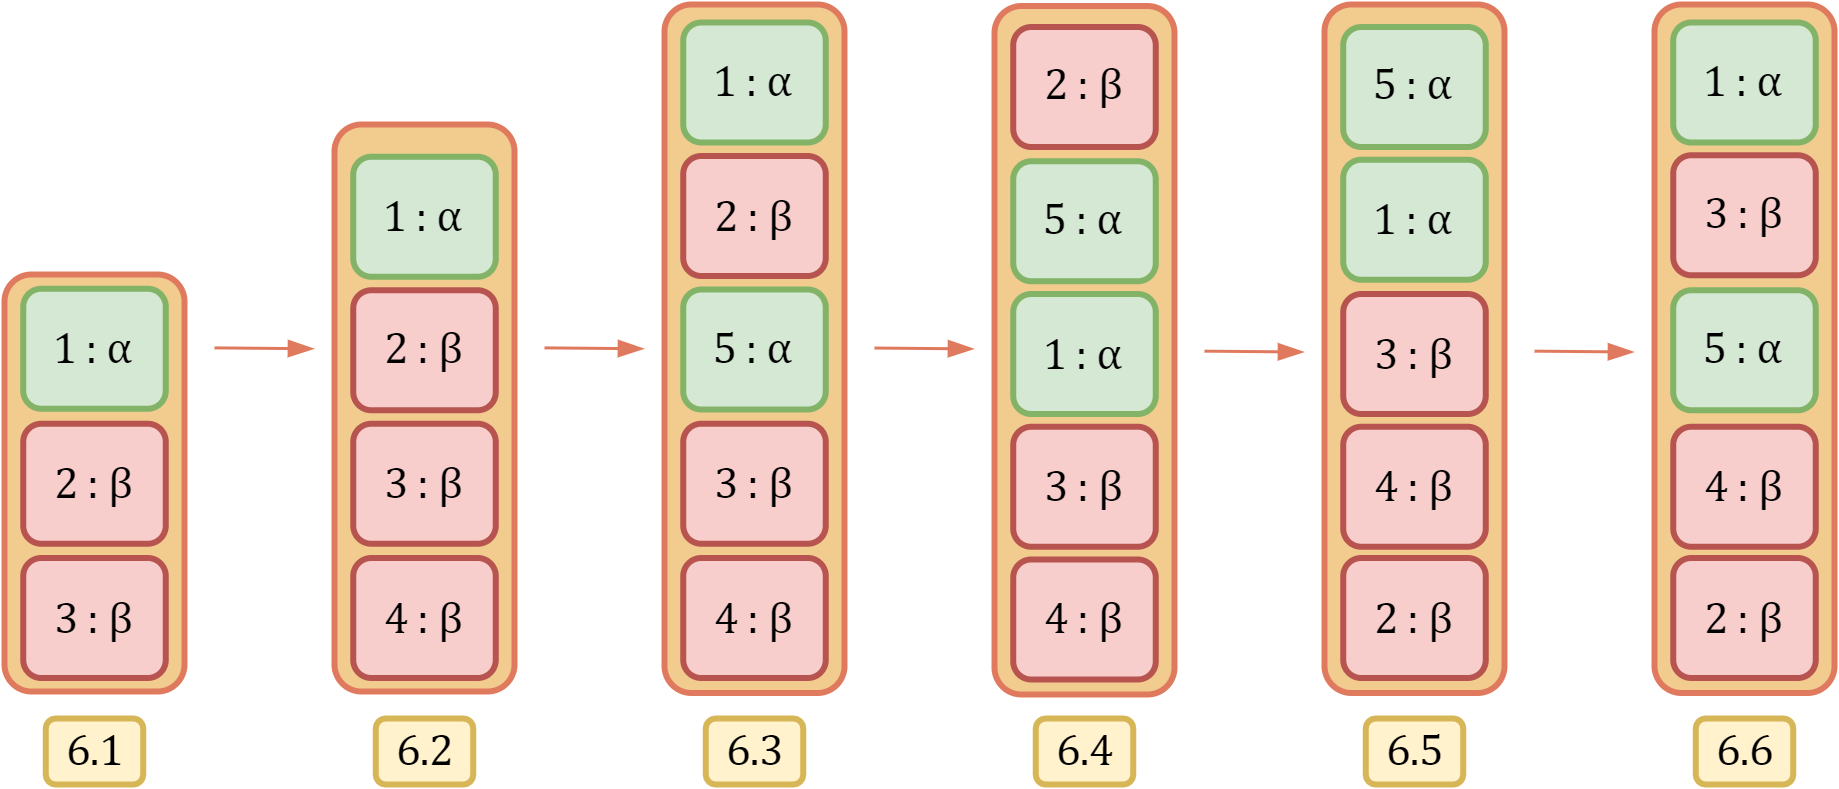

The diagram above was exported from draw.io. Its source (the exported page's mxGraphModel, read from the mxfile embedded in the PNG):
<mxGraphModel dx="360" dy="597" grid="1" gridSize="10" guides="1" tooltips="1" connect="1" arrows="1" fold="1" page="0" pageScale="1" pageWidth="1169" pageHeight="827" background="#FFFFFF" math="0" shadow="0">
  <root>
    <mxCell id="0" />
    <mxCell id="1" parent="0" />
    <mxCell id="yV87POh4jSyU-IMU-i0H-1" value="" style="rounded=1;whiteSpace=wrap;html=1;strokeWidth=2;fillColor=#F2CC8F;strokeColor=#E07A5F;fontColor=#393C56;fontSize=15;fontFamily=Cambria Math;" parent="1" vertex="1">
      <mxGeometry x="990" y="270" width="60" height="229.5" as="geometry" />
    </mxCell>
    <mxCell id="yV87POh4jSyU-IMU-i0H-2" value="&lt;font color=&quot;#000000&quot; style=&quot;font-size: 15px;&quot;&gt;&lt;span style=&quot;font-size: 15px;&quot;&gt;3 :&amp;nbsp;&lt;/span&gt;&lt;/font&gt;&lt;span style=&quot;color: rgb(0, 0, 0); font-family: &amp;quot;cambria math&amp;quot;; font-size: 15px;&quot;&gt;β&lt;/span&gt;" style="rounded=1;whiteSpace=wrap;html=1;fillColor=#f8cecc;strokeWidth=2;strokeColor=#b85450;fontSize=15;fontFamily=Cambria Math;" parent="1" vertex="1">
      <mxGeometry x="996.25" y="409.75" width="47.5" height="40" as="geometry" />
    </mxCell>
    <mxCell id="yV87POh4jSyU-IMU-i0H-3" value="&lt;font color=&quot;#000000&quot; style=&quot;font-size: 15px;&quot;&gt;&lt;span style=&quot;font-size: 15px;&quot;&gt;4 :&amp;nbsp;&lt;/span&gt;&lt;/font&gt;&lt;span style=&quot;color: rgb(0, 0, 0); font-family: &amp;quot;cambria math&amp;quot;; font-size: 15px;&quot;&gt;β&lt;/span&gt;" style="rounded=1;whiteSpace=wrap;html=1;fillColor=#f8cecc;strokeWidth=2;strokeColor=#b85450;fontSize=15;fontFamily=Cambria Math;" parent="1" vertex="1">
      <mxGeometry x="996.25" y="454.5" width="47.5" height="40" as="geometry" />
    </mxCell>
    <mxCell id="yV87POh4jSyU-IMU-i0H-4" value="&lt;font color=&quot;#000000&quot; style=&quot;font-size: 15px;&quot;&gt;&lt;span style=&quot;font-size: 15px;&quot;&gt;5 :&amp;nbsp;&lt;/span&gt;&lt;/font&gt;&lt;span style=&quot;color: rgb(0, 0, 0); font-family: &amp;quot;cambria math&amp;quot;; font-size: 15px;&quot;&gt;α&lt;/span&gt;" style="rounded=1;whiteSpace=wrap;html=1;fillColor=#d5e8d4;strokeWidth=2;strokeColor=#82b366;fontSize=15;fontFamily=Cambria Math;" parent="1" vertex="1">
      <mxGeometry x="996.25" y="365" width="47.5" height="40" as="geometry" />
    </mxCell>
    <mxCell id="yV87POh4jSyU-IMU-i0H-5" value="&lt;font color=&quot;#000000&quot; style=&quot;font-size: 15px;&quot;&gt;6.3&lt;/font&gt;" style="rounded=1;whiteSpace=wrap;html=1;sketch=0;fontFamily=Cambria Math;fontSize=15;strokeWidth=2;fillColor=#fff2cc;strokeColor=#d6b656;" parent="1" vertex="1">
      <mxGeometry x="1003.75" y="508" width="32.5" height="22" as="geometry" />
    </mxCell>
    <mxCell id="yV87POh4jSyU-IMU-i0H-6" value="&lt;font color=&quot;#000000&quot; style=&quot;font-size: 15px;&quot;&gt;6.4&lt;/font&gt;" style="rounded=1;whiteSpace=wrap;html=1;sketch=0;fontFamily=Cambria Math;fontSize=15;strokeWidth=2;fillColor=#fff2cc;strokeColor=#d6b656;" parent="1" vertex="1">
      <mxGeometry x="1113.75" y="508" width="32.5" height="22" as="geometry" />
    </mxCell>
    <mxCell id="yV87POh4jSyU-IMU-i0H-7" value="" style="rounded=1;whiteSpace=wrap;html=1;strokeWidth=2;fillColor=#F2CC8F;strokeColor=#E07A5F;fontColor=#393C56;fontSize=15;fontFamily=Cambria Math;" parent="1" vertex="1">
      <mxGeometry x="880" y="310" width="60" height="189" as="geometry" />
    </mxCell>
    <mxCell id="yV87POh4jSyU-IMU-i0H-8" value="&lt;font face=&quot;Cambria Math&quot; style=&quot;font-size: 15px;&quot;&gt;&lt;font color=&quot;#000000&quot; style=&quot;font-size: 15px;&quot;&gt;&lt;span style=&quot;font-size: 15px;&quot;&gt;3 :&amp;nbsp;&lt;/span&gt;&lt;/font&gt;&lt;span style=&quot;color: rgb(0, 0, 0); font-size: 15px;&quot;&gt;β&lt;/span&gt;&lt;/font&gt;" style="rounded=1;whiteSpace=wrap;html=1;fillColor=#f8cecc;strokeWidth=2;strokeColor=#b85450;fontSize=15;fontFamily=Cambria Math;" parent="1" vertex="1">
      <mxGeometry x="886.25" y="409.75" width="47.5" height="40" as="geometry" />
    </mxCell>
    <mxCell id="yV87POh4jSyU-IMU-i0H-9" value="&lt;font face=&quot;Cambria Math&quot; style=&quot;font-size: 15px;&quot;&gt;&lt;font color=&quot;#000000&quot; style=&quot;font-size: 15px;&quot;&gt;&lt;span style=&quot;font-size: 15px;&quot;&gt;4 :&amp;nbsp;&lt;/span&gt;&lt;/font&gt;&lt;span style=&quot;color: rgb(0, 0, 0); font-size: 15px;&quot;&gt;β&lt;/span&gt;&lt;/font&gt;" style="rounded=1;whiteSpace=wrap;html=1;fillColor=#f8cecc;strokeWidth=2;strokeColor=#b85450;fontSize=15;fontFamily=Cambria Math;" parent="1" vertex="1">
      <mxGeometry x="886.25" y="454.5" width="47.5" height="40" as="geometry" />
    </mxCell>
    <mxCell id="yV87POh4jSyU-IMU-i0H-10" value="" style="endArrow=blockThin;html=1;rounded=1;sketch=0;fontFamily=Cambria Math;fontSize=15;fontColor=#000000;strokeColor=#E07A5F;fillColor=#F2CC8F;curved=0;endFill=1;" parent="1" edge="1">
      <mxGeometry width="50" height="50" relative="1" as="geometry">
        <mxPoint x="950" y="384.46" as="sourcePoint" />
        <mxPoint x="983" y="384.74999999999994" as="targetPoint" />
      </mxGeometry>
    </mxCell>
    <mxCell id="yV87POh4jSyU-IMU-i0H-11" value="&lt;font color=&quot;#000000&quot; style=&quot;font-size: 15px;&quot; face=&quot;Cambria Math&quot;&gt;6.2&lt;/font&gt;" style="rounded=1;whiteSpace=wrap;html=1;sketch=0;fontFamily=Cambria Math;fontSize=15;strokeWidth=2;fillColor=#fff2cc;strokeColor=#d6b656;" parent="1" vertex="1">
      <mxGeometry x="893.75" y="508" width="32.5" height="22" as="geometry" />
    </mxCell>
    <mxCell id="yV87POh4jSyU-IMU-i0H-12" value="" style="endArrow=blockThin;html=1;rounded=1;sketch=0;fontFamily=Cambria Math;fontSize=15;fontColor=#000000;strokeColor=#E07A5F;fillColor=#F2CC8F;curved=0;endFill=1;" parent="1" edge="1">
      <mxGeometry width="50" height="50" relative="1" as="geometry">
        <mxPoint x="1060" y="384.51" as="sourcePoint" />
        <mxPoint x="1093" y="384.79999999999995" as="targetPoint" />
      </mxGeometry>
    </mxCell>
    <mxCell id="yV87POh4jSyU-IMU-i0H-13" value="&lt;font color=&quot;#000000&quot; style=&quot;font-size: 15px;&quot;&gt;&lt;span style=&quot;font-size: 15px;&quot;&gt;2 :&amp;nbsp;&lt;/span&gt;&lt;/font&gt;&lt;span style=&quot;color: rgb(0, 0, 0); font-family: &amp;quot;cambria math&amp;quot;; font-size: 15px;&quot;&gt;β&lt;/span&gt;" style="rounded=1;whiteSpace=wrap;html=1;fillColor=#f8cecc;strokeWidth=2;strokeColor=#b85450;fontSize=15;fontFamily=Cambria Math;" parent="1" vertex="1">
      <mxGeometry x="996.25" y="320.5" width="47.5" height="40" as="geometry" />
    </mxCell>
    <mxCell id="yV87POh4jSyU-IMU-i0H-14" value="&lt;font color=&quot;#000000&quot; style=&quot;font-size: 15px;&quot;&gt;&lt;span style=&quot;font-size: 15px;&quot;&gt;1 :&amp;nbsp;&lt;/span&gt;&lt;/font&gt;&lt;span style=&quot;color: rgb(0, 0, 0); font-family: &amp;quot;cambria math&amp;quot;; font-size: 15px;&quot;&gt;α&lt;/span&gt;" style="rounded=1;whiteSpace=wrap;html=1;fillColor=#d5e8d4;strokeWidth=2;strokeColor=#82b366;fontSize=15;fontFamily=Cambria Math;" parent="1" vertex="1">
      <mxGeometry x="996.25" y="276" width="47.5" height="40" as="geometry" />
    </mxCell>
    <mxCell id="yV87POh4jSyU-IMU-i0H-21" value="" style="endArrow=blockThin;html=1;rounded=1;sketch=0;fontFamily=Cambria Math;fontSize=15;fontColor=#000000;strokeColor=#E07A5F;fillColor=#F2CC8F;curved=0;endFill=1;" parent="1" edge="1">
      <mxGeometry width="50" height="50" relative="1" as="geometry">
        <mxPoint x="1170" y="385.55000000000007" as="sourcePoint" />
        <mxPoint x="1203" y="385.84000000000003" as="targetPoint" />
      </mxGeometry>
    </mxCell>
    <mxCell id="yV87POh4jSyU-IMU-i0H-22" value="&lt;font color=&quot;#000000&quot; style=&quot;font-size: 15px;&quot;&gt;6.5&lt;/font&gt;" style="rounded=1;whiteSpace=wrap;html=1;sketch=0;fontFamily=Cambria Math;fontSize=15;strokeWidth=2;fillColor=#fff2cc;strokeColor=#d6b656;" parent="1" vertex="1">
      <mxGeometry x="1223.75" y="508" width="32.5" height="22" as="geometry" />
    </mxCell>
    <mxCell id="yV87POh4jSyU-IMU-i0H-29" value="" style="endArrow=blockThin;html=1;rounded=1;sketch=0;fontFamily=Cambria Math;fontSize=15;fontColor=#000000;strokeColor=#E07A5F;fillColor=#F2CC8F;curved=0;endFill=1;" parent="1" edge="1">
      <mxGeometry width="50" height="50" relative="1" as="geometry">
        <mxPoint x="1280" y="385.55000000000007" as="sourcePoint" />
        <mxPoint x="1312.9999999999998" y="385.84000000000003" as="targetPoint" />
      </mxGeometry>
    </mxCell>
    <mxCell id="yV87POh4jSyU-IMU-i0H-30" value="&lt;font color=&quot;#000000&quot; style=&quot;font-size: 15px;&quot;&gt;6.6&lt;/font&gt;" style="rounded=1;whiteSpace=wrap;html=1;sketch=0;fontFamily=Cambria Math;fontSize=15;strokeWidth=2;fillColor=#fff2cc;strokeColor=#d6b656;" parent="1" vertex="1">
      <mxGeometry x="1333.75" y="508" width="32.5" height="22" as="geometry" />
    </mxCell>
    <mxCell id="yV87POh4jSyU-IMU-i0H-38" value="&lt;font color=&quot;#000000&quot; style=&quot;font-size: 15px;&quot;&gt;&lt;span style=&quot;font-size: 15px;&quot;&gt;1 :&amp;nbsp;&lt;/span&gt;&lt;span style=&quot;font-size: 15px;&quot;&gt;&lt;font face=&quot;Cambria Math&quot; style=&quot;font-size: 15px;&quot;&gt;α&lt;/font&gt;&lt;/span&gt;&lt;/font&gt;" style="rounded=1;whiteSpace=wrap;html=1;fillColor=#d5e8d4;strokeWidth=2;strokeColor=#82b366;fontSize=15;fontFamily=Cambria Math;" parent="1" vertex="1">
      <mxGeometry x="886.25" y="320.75" width="47.5" height="40" as="geometry" />
    </mxCell>
    <mxCell id="yV87POh4jSyU-IMU-i0H-39" value="" style="rounded=1;whiteSpace=wrap;html=1;strokeWidth=2;fillColor=#F2CC8F;strokeColor=#E07A5F;fontColor=#393C56;fontSize=15;" parent="1" vertex="1">
      <mxGeometry x="770" y="360" width="60" height="139" as="geometry" />
    </mxCell>
    <mxCell id="yV87POh4jSyU-IMU-i0H-40" value="&lt;font face=&quot;Cambria Math&quot; style=&quot;font-size: 15px;&quot;&gt;&lt;font color=&quot;#000000&quot; style=&quot;font-size: 15px;&quot;&gt;2 :&amp;nbsp;&lt;/font&gt;&lt;font color=&quot;#000000&quot; style=&quot;font-size: 15px;&quot;&gt;β&lt;/font&gt;&lt;/font&gt;" style="rounded=1;whiteSpace=wrap;html=1;fillColor=#f8cecc;strokeWidth=2;strokeColor=#b85450;fontSize=15;" parent="1" vertex="1">
      <mxGeometry x="776.25" y="409.75" width="47.5" height="40" as="geometry" />
    </mxCell>
    <mxCell id="yV87POh4jSyU-IMU-i0H-41" value="&lt;font face=&quot;Cambria Math&quot; style=&quot;font-size: 15px;&quot;&gt;&lt;font color=&quot;#000000&quot; style=&quot;font-size: 15px;&quot;&gt;&lt;font style=&quot;font-size: 15px;&quot;&gt;3 :&amp;nbsp;&lt;/font&gt;&lt;/font&gt;&lt;span style=&quot;color: rgb(0, 0, 0); font-size: 15px;&quot;&gt;β&lt;/span&gt;&lt;/font&gt;&lt;font color=&quot;#000000&quot; style=&quot;font-size: 15px;&quot;&gt;&lt;br style=&quot;font-size: 15px;&quot;&gt;&lt;/font&gt;" style="rounded=1;whiteSpace=wrap;html=1;fillColor=#f8cecc;strokeWidth=2;strokeColor=#b85450;fontSize=15;" parent="1" vertex="1">
      <mxGeometry x="776.25" y="454.5" width="47.5" height="40" as="geometry" />
    </mxCell>
    <mxCell id="yV87POh4jSyU-IMU-i0H-42" value="" style="endArrow=blockThin;html=1;rounded=1;sketch=0;fontFamily=Helvetica;fontSize=15;fontColor=#000000;strokeColor=#E07A5F;fillColor=#F2CC8F;curved=0;endFill=1;" parent="1" edge="1">
      <mxGeometry width="50" height="50" relative="1" as="geometry">
        <mxPoint x="840" y="384.46000000000004" as="sourcePoint" />
        <mxPoint x="873" y="384.75" as="targetPoint" />
      </mxGeometry>
    </mxCell>
    <mxCell id="yV87POh4jSyU-IMU-i0H-43" value="&lt;font color=&quot;#000000&quot; style=&quot;font-size: 15px;&quot; face=&quot;Cambria Math&quot;&gt;6.1&lt;/font&gt;" style="rounded=1;whiteSpace=wrap;html=1;sketch=0;fontFamily=Helvetica;fontSize=15;strokeWidth=2;fillColor=#fff2cc;strokeColor=#d6b656;" parent="1" vertex="1">
      <mxGeometry x="783.75" y="508" width="32.5" height="22" as="geometry" />
    </mxCell>
    <mxCell id="yV87POh4jSyU-IMU-i0H-45" value="&lt;font color=&quot;#000000&quot; style=&quot;font-size: 15px;&quot; face=&quot;Cambria Math&quot;&gt;&lt;span style=&quot;font-size: 15px;&quot;&gt;1 :&amp;nbsp;&lt;/span&gt;&lt;span style=&quot;font-size: 15px;&quot;&gt;&lt;font style=&quot;font-size: 15px;&quot;&gt;α&lt;/font&gt;&lt;/span&gt;&lt;/font&gt;" style="rounded=1;whiteSpace=wrap;html=1;fillColor=#d5e8d4;strokeWidth=2;strokeColor=#82b366;fontSize=15;" parent="1" vertex="1">
      <mxGeometry x="776.25" y="364.75" width="47.5" height="40" as="geometry" />
    </mxCell>
    <mxCell id="yV87POh4jSyU-IMU-i0H-46" value="&lt;font color=&quot;#000000&quot; style=&quot;font-size: 15px;&quot;&gt;&lt;span style=&quot;font-size: 15px;&quot;&gt;2 :&amp;nbsp;&lt;/span&gt;&lt;/font&gt;&lt;span style=&quot;color: rgb(0, 0, 0); font-family: &amp;quot;cambria math&amp;quot;; font-size: 15px;&quot;&gt;β&lt;/span&gt;" style="rounded=1;whiteSpace=wrap;html=1;fillColor=#f8cecc;strokeWidth=2;strokeColor=#b85450;fontSize=15;fontFamily=Cambria Math;" parent="1" vertex="1">
      <mxGeometry x="886.25" y="365.25" width="47.5" height="40" as="geometry" />
    </mxCell>
    <mxCell id="yV87POh4jSyU-IMU-i0H-47" value="" style="rounded=1;whiteSpace=wrap;html=1;strokeWidth=2;fillColor=#F2CC8F;strokeColor=#E07A5F;fontColor=#393C56;fontSize=15;fontFamily=Cambria Math;" parent="1" vertex="1">
      <mxGeometry x="1100" y="270.5" width="60" height="229.5" as="geometry" />
    </mxCell>
    <mxCell id="yV87POh4jSyU-IMU-i0H-48" value="&lt;font color=&quot;#000000&quot; style=&quot;font-size: 15px;&quot;&gt;&lt;span style=&quot;font-size: 15px;&quot;&gt;3 :&amp;nbsp;&lt;/span&gt;&lt;/font&gt;&lt;span style=&quot;color: rgb(0, 0, 0); font-family: &amp;quot;cambria math&amp;quot;; font-size: 15px;&quot;&gt;β&lt;/span&gt;" style="rounded=1;whiteSpace=wrap;html=1;fillColor=#f8cecc;strokeWidth=2;strokeColor=#b85450;fontSize=15;fontFamily=Cambria Math;" parent="1" vertex="1">
      <mxGeometry x="1106.25" y="410.75" width="47.5" height="40" as="geometry" />
    </mxCell>
    <mxCell id="yV87POh4jSyU-IMU-i0H-49" value="&lt;font color=&quot;#000000&quot; style=&quot;font-size: 15px;&quot;&gt;&lt;span style=&quot;font-size: 15px;&quot;&gt;4 :&amp;nbsp;&lt;/span&gt;&lt;/font&gt;&lt;span style=&quot;color: rgb(0, 0, 0); font-family: &amp;quot;cambria math&amp;quot;; font-size: 15px;&quot;&gt;β&lt;/span&gt;" style="rounded=1;whiteSpace=wrap;html=1;fillColor=#f8cecc;strokeWidth=2;strokeColor=#b85450;fontSize=15;fontFamily=Cambria Math;" parent="1" vertex="1">
      <mxGeometry x="1106.25" y="455" width="47.5" height="40" as="geometry" />
    </mxCell>
    <mxCell id="yV87POh4jSyU-IMU-i0H-50" value="&lt;font color=&quot;#000000&quot; style=&quot;font-size: 15px;&quot;&gt;&lt;span style=&quot;font-size: 15px;&quot;&gt;5 :&amp;nbsp;&lt;/span&gt;&lt;/font&gt;&lt;span style=&quot;color: rgb(0, 0, 0); font-family: &amp;quot;cambria math&amp;quot;; font-size: 15px;&quot;&gt;α&lt;/span&gt;" style="rounded=1;whiteSpace=wrap;html=1;fillColor=#d5e8d4;strokeWidth=2;strokeColor=#82b366;fontSize=15;fontFamily=Cambria Math;" parent="1" vertex="1">
      <mxGeometry x="1106.25" y="322.25" width="47.5" height="40" as="geometry" />
    </mxCell>
    <mxCell id="yV87POh4jSyU-IMU-i0H-51" value="&lt;font color=&quot;#000000&quot; style=&quot;font-size: 15px;&quot;&gt;&lt;span style=&quot;font-size: 15px;&quot;&gt;2 :&amp;nbsp;&lt;/span&gt;&lt;/font&gt;&lt;span style=&quot;color: rgb(0, 0, 0); font-family: &amp;quot;cambria math&amp;quot;; font-size: 15px;&quot;&gt;β&lt;/span&gt;" style="rounded=1;whiteSpace=wrap;html=1;fillColor=#f8cecc;strokeWidth=2;strokeColor=#b85450;fontSize=15;fontFamily=Cambria Math;" parent="1" vertex="1">
      <mxGeometry x="1106.25" y="277.5" width="47.5" height="40" as="geometry" />
    </mxCell>
    <mxCell id="yV87POh4jSyU-IMU-i0H-52" value="&lt;font color=&quot;#000000&quot; style=&quot;font-size: 15px;&quot;&gt;&lt;span style=&quot;font-size: 15px;&quot;&gt;1 :&amp;nbsp;&lt;/span&gt;&lt;/font&gt;&lt;span style=&quot;color: rgb(0, 0, 0); font-family: &amp;quot;cambria math&amp;quot;; font-size: 15px;&quot;&gt;α&lt;/span&gt;" style="rounded=1;whiteSpace=wrap;html=1;fillColor=#d5e8d4;strokeWidth=2;strokeColor=#82b366;fontSize=15;fontFamily=Cambria Math;" parent="1" vertex="1">
      <mxGeometry x="1106.25" y="366.5" width="47.5" height="40" as="geometry" />
    </mxCell>
    <mxCell id="yV87POh4jSyU-IMU-i0H-65" value="" style="rounded=1;whiteSpace=wrap;html=1;strokeWidth=2;fillColor=#F2CC8F;strokeColor=#E07A5F;fontColor=#393C56;fontSize=15;fontFamily=Cambria Math;" parent="1" vertex="1">
      <mxGeometry x="1210" y="270" width="60" height="229.5" as="geometry" />
    </mxCell>
    <mxCell id="yV87POh4jSyU-IMU-i0H-66" value="&lt;font color=&quot;#000000&quot; style=&quot;font-size: 15px;&quot;&gt;&lt;span style=&quot;font-size: 15px;&quot;&gt;3 :&amp;nbsp;&lt;/span&gt;&lt;/font&gt;&lt;span style=&quot;color: rgb(0, 0, 0); font-family: &amp;quot;cambria math&amp;quot;; font-size: 15px;&quot;&gt;β&lt;/span&gt;" style="rounded=1;whiteSpace=wrap;html=1;fillColor=#f8cecc;strokeWidth=2;strokeColor=#b85450;fontSize=15;fontFamily=Cambria Math;" parent="1" vertex="1">
      <mxGeometry x="1216.25" y="366.5" width="47.5" height="40" as="geometry" />
    </mxCell>
    <mxCell id="yV87POh4jSyU-IMU-i0H-67" value="&lt;font color=&quot;#000000&quot; style=&quot;font-size: 15px;&quot;&gt;&lt;span style=&quot;font-size: 15px;&quot;&gt;4 :&amp;nbsp;&lt;/span&gt;&lt;/font&gt;&lt;span style=&quot;color: rgb(0, 0, 0); font-family: &amp;quot;cambria math&amp;quot;; font-size: 15px;&quot;&gt;β&lt;/span&gt;" style="rounded=1;whiteSpace=wrap;html=1;fillColor=#f8cecc;strokeWidth=2;strokeColor=#b85450;fontSize=15;fontFamily=Cambria Math;" parent="1" vertex="1">
      <mxGeometry x="1216.25" y="410.75" width="47.5" height="40" as="geometry" />
    </mxCell>
    <mxCell id="yV87POh4jSyU-IMU-i0H-68" value="&lt;font color=&quot;#000000&quot; style=&quot;font-size: 15px;&quot;&gt;&lt;span style=&quot;font-size: 15px;&quot;&gt;5 :&amp;nbsp;&lt;/span&gt;&lt;/font&gt;&lt;span style=&quot;color: rgb(0, 0, 0); font-family: &amp;quot;cambria math&amp;quot;; font-size: 15px;&quot;&gt;α&lt;/span&gt;" style="rounded=1;whiteSpace=wrap;html=1;fillColor=#d5e8d4;strokeWidth=2;strokeColor=#82b366;fontSize=15;fontFamily=Cambria Math;" parent="1" vertex="1">
      <mxGeometry x="1216.25" y="277.5" width="47.5" height="40" as="geometry" />
    </mxCell>
    <mxCell id="yV87POh4jSyU-IMU-i0H-69" value="&lt;font color=&quot;#000000&quot; style=&quot;font-size: 15px;&quot;&gt;&lt;span style=&quot;font-size: 15px;&quot;&gt;2 :&amp;nbsp;&lt;/span&gt;&lt;/font&gt;&lt;span style=&quot;color: rgb(0, 0, 0); font-family: &amp;quot;cambria math&amp;quot;; font-size: 15px;&quot;&gt;β&lt;/span&gt;" style="rounded=1;whiteSpace=wrap;html=1;fillColor=#f8cecc;strokeWidth=2;strokeColor=#b85450;fontSize=15;fontFamily=Cambria Math;" parent="1" vertex="1">
      <mxGeometry x="1216.25" y="454.5" width="47.5" height="40" as="geometry" />
    </mxCell>
    <mxCell id="yV87POh4jSyU-IMU-i0H-70" value="&lt;font color=&quot;#000000&quot; style=&quot;font-size: 15px;&quot;&gt;&lt;span style=&quot;font-size: 15px;&quot;&gt;1 :&amp;nbsp;&lt;/span&gt;&lt;/font&gt;&lt;span style=&quot;color: rgb(0, 0, 0); font-family: &amp;quot;cambria math&amp;quot;; font-size: 15px;&quot;&gt;α&lt;/span&gt;" style="rounded=1;whiteSpace=wrap;html=1;fillColor=#d5e8d4;strokeWidth=2;strokeColor=#82b366;fontSize=15;fontFamily=Cambria Math;" parent="1" vertex="1">
      <mxGeometry x="1216.25" y="321.75" width="47.5" height="40" as="geometry" />
    </mxCell>
    <mxCell id="yV87POh4jSyU-IMU-i0H-71" value="" style="rounded=1;whiteSpace=wrap;html=1;strokeWidth=2;fillColor=#F2CC8F;strokeColor=#E07A5F;fontColor=#393C56;fontSize=15;fontFamily=Cambria Math;" parent="1" vertex="1">
      <mxGeometry x="1320" y="270" width="60" height="229.5" as="geometry" />
    </mxCell>
    <mxCell id="yV87POh4jSyU-IMU-i0H-72" value="&lt;font color=&quot;#000000&quot; style=&quot;font-size: 15px;&quot;&gt;&lt;span style=&quot;font-size: 15px;&quot;&gt;2 :&amp;nbsp;&lt;/span&gt;&lt;/font&gt;&lt;span style=&quot;color: rgb(0, 0, 0); font-family: &amp;quot;cambria math&amp;quot;; font-size: 15px;&quot;&gt;β&lt;/span&gt;" style="rounded=1;whiteSpace=wrap;html=1;fillColor=#f8cecc;strokeWidth=2;strokeColor=#b85450;fontSize=15;fontFamily=Cambria Math;" parent="1" vertex="1">
      <mxGeometry x="1326.25" y="454.5" width="47.5" height="40" as="geometry" />
    </mxCell>
    <mxCell id="yV87POh4jSyU-IMU-i0H-73" value="&lt;font color=&quot;#000000&quot; style=&quot;font-size: 15px;&quot;&gt;&lt;span style=&quot;font-size: 15px;&quot;&gt;3 :&amp;nbsp;&lt;/span&gt;&lt;/font&gt;&lt;span style=&quot;color: rgb(0, 0, 0); font-family: &amp;quot;cambria math&amp;quot;; font-size: 15px;&quot;&gt;β&lt;/span&gt;" style="rounded=1;whiteSpace=wrap;html=1;fillColor=#f8cecc;strokeWidth=2;strokeColor=#b85450;fontSize=15;fontFamily=Cambria Math;" parent="1" vertex="1">
      <mxGeometry x="1326.25" y="320.25" width="47.5" height="40" as="geometry" />
    </mxCell>
    <mxCell id="yV87POh4jSyU-IMU-i0H-74" value="&lt;font color=&quot;#000000&quot; style=&quot;font-size: 15px;&quot;&gt;&lt;span style=&quot;font-size: 15px;&quot;&gt;5 :&amp;nbsp;&lt;/span&gt;&lt;/font&gt;&lt;span style=&quot;color: rgb(0, 0, 0); font-family: &amp;quot;cambria math&amp;quot;; font-size: 15px;&quot;&gt;α&lt;/span&gt;" style="rounded=1;whiteSpace=wrap;html=1;fillColor=#d5e8d4;strokeWidth=2;strokeColor=#82b366;fontSize=15;fontFamily=Cambria Math;" parent="1" vertex="1">
      <mxGeometry x="1326.25" y="365.25" width="47.5" height="40" as="geometry" />
    </mxCell>
    <mxCell id="yV87POh4jSyU-IMU-i0H-75" value="&lt;font color=&quot;#000000&quot; style=&quot;font-size: 15px;&quot;&gt;&lt;span style=&quot;font-size: 15px;&quot;&gt;4 :&amp;nbsp;&lt;/span&gt;&lt;/font&gt;&lt;span style=&quot;color: rgb(0, 0, 0); font-family: &amp;quot;cambria math&amp;quot;; font-size: 15px;&quot;&gt;β&lt;/span&gt;" style="rounded=1;whiteSpace=wrap;html=1;fillColor=#f8cecc;strokeWidth=2;strokeColor=#b85450;fontSize=15;fontFamily=Cambria Math;" parent="1" vertex="1">
      <mxGeometry x="1326.25" y="410.75" width="47.5" height="40" as="geometry" />
    </mxCell>
    <mxCell id="yV87POh4jSyU-IMU-i0H-76" value="&lt;font color=&quot;#000000&quot; style=&quot;font-size: 15px;&quot;&gt;&lt;span style=&quot;font-size: 15px;&quot;&gt;1 :&amp;nbsp;&lt;/span&gt;&lt;/font&gt;&lt;span style=&quot;color: rgb(0, 0, 0); font-family: &amp;quot;cambria math&amp;quot;; font-size: 15px;&quot;&gt;α&lt;/span&gt;" style="rounded=1;whiteSpace=wrap;html=1;fillColor=#d5e8d4;strokeWidth=2;strokeColor=#82b366;fontSize=15;fontFamily=Cambria Math;" parent="1" vertex="1">
      <mxGeometry x="1326.25" y="276" width="47.5" height="40" as="geometry" />
    </mxCell>
  </root>
</mxGraphModel>